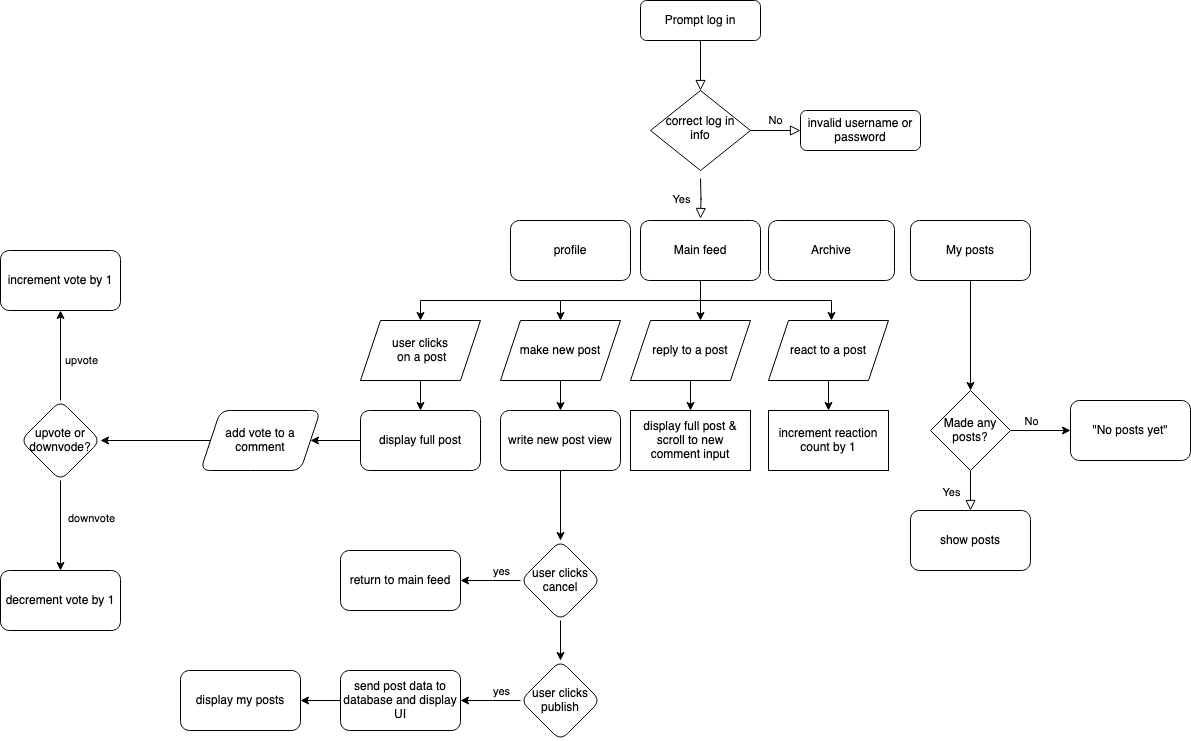

The diagram above was exported from draw.io. Its source (the exported page's mxGraphModel, read from the mxfile embedded in the PNG):
<mxGraphModel dx="1663" dy="439" grid="1" gridSize="10" guides="1" tooltips="1" connect="1" arrows="1" fold="1" page="1" pageScale="1" pageWidth="827" pageHeight="1169" math="0" shadow="0">
  <root>
    <mxCell id="WIyWlLk6GJQsqaUBKTNV-0" />
    <mxCell id="WIyWlLk6GJQsqaUBKTNV-1" parent="WIyWlLk6GJQsqaUBKTNV-0" />
    <mxCell id="WIyWlLk6GJQsqaUBKTNV-2" value="" style="rounded=0;html=1;jettySize=auto;orthogonalLoop=1;fontSize=11;endArrow=block;endFill=0;endSize=8;strokeWidth=1;shadow=0;labelBackgroundColor=none;edgeStyle=orthogonalEdgeStyle;" parent="WIyWlLk6GJQsqaUBKTNV-1" source="WIyWlLk6GJQsqaUBKTNV-3" target="WIyWlLk6GJQsqaUBKTNV-6" edge="1">
      <mxGeometry relative="1" as="geometry" />
    </mxCell>
    <mxCell id="WIyWlLk6GJQsqaUBKTNV-3" value="Prompt log in" style="rounded=1;whiteSpace=wrap;html=1;fontSize=12;glass=0;strokeWidth=1;shadow=0;" parent="WIyWlLk6GJQsqaUBKTNV-1" vertex="1">
      <mxGeometry x="160" y="80" width="120" height="40" as="geometry" />
    </mxCell>
    <mxCell id="WIyWlLk6GJQsqaUBKTNV-4" value="Yes" style="rounded=0;html=1;jettySize=auto;orthogonalLoop=1;fontSize=11;endArrow=block;endFill=0;endSize=8;strokeWidth=1;shadow=0;labelBackgroundColor=none;edgeStyle=orthogonalEdgeStyle;" parent="WIyWlLk6GJQsqaUBKTNV-1" edge="1">
      <mxGeometry y="20" relative="1" as="geometry">
        <mxPoint as="offset" />
        <mxPoint x="220" y="258" as="sourcePoint" />
        <mxPoint x="220" y="298" as="targetPoint" />
      </mxGeometry>
    </mxCell>
    <mxCell id="WIyWlLk6GJQsqaUBKTNV-5" value="No" style="edgeStyle=orthogonalEdgeStyle;rounded=0;html=1;jettySize=auto;orthogonalLoop=1;fontSize=11;endArrow=block;endFill=0;endSize=8;strokeWidth=1;shadow=0;labelBackgroundColor=none;" parent="WIyWlLk6GJQsqaUBKTNV-1" source="WIyWlLk6GJQsqaUBKTNV-6" target="WIyWlLk6GJQsqaUBKTNV-7" edge="1">
      <mxGeometry y="10" relative="1" as="geometry">
        <mxPoint as="offset" />
      </mxGeometry>
    </mxCell>
    <mxCell id="WIyWlLk6GJQsqaUBKTNV-6" value="correct log in info" style="rhombus;whiteSpace=wrap;html=1;shadow=0;fontFamily=Helvetica;fontSize=12;align=center;strokeWidth=1;spacing=6;spacingTop=-4;" parent="WIyWlLk6GJQsqaUBKTNV-1" vertex="1">
      <mxGeometry x="170" y="170" width="100" height="80" as="geometry" />
    </mxCell>
    <mxCell id="WIyWlLk6GJQsqaUBKTNV-7" value="invalid username or password" style="rounded=1;whiteSpace=wrap;html=1;fontSize=12;glass=0;strokeWidth=1;shadow=0;" parent="WIyWlLk6GJQsqaUBKTNV-1" vertex="1">
      <mxGeometry x="320" y="190" width="120" height="40" as="geometry" />
    </mxCell>
    <mxCell id="SFQjcNFxGFkRqX4_isKK-19" value="" style="edgeStyle=orthogonalEdgeStyle;rounded=0;orthogonalLoop=1;jettySize=auto;html=1;" edge="1" parent="WIyWlLk6GJQsqaUBKTNV-1" source="SFQjcNFxGFkRqX4_isKK-1">
      <mxGeometry relative="1" as="geometry">
        <mxPoint x="80" y="400" as="targetPoint" />
        <Array as="points">
          <mxPoint x="220" y="380" />
          <mxPoint x="80" y="380" />
        </Array>
      </mxGeometry>
    </mxCell>
    <mxCell id="SFQjcNFxGFkRqX4_isKK-21" value="" style="edgeStyle=orthogonalEdgeStyle;rounded=0;orthogonalLoop=1;jettySize=auto;html=1;" edge="1" parent="WIyWlLk6GJQsqaUBKTNV-1" source="SFQjcNFxGFkRqX4_isKK-1">
      <mxGeometry relative="1" as="geometry">
        <mxPoint x="220" y="400" as="targetPoint" />
      </mxGeometry>
    </mxCell>
    <mxCell id="SFQjcNFxGFkRqX4_isKK-23" style="edgeStyle=orthogonalEdgeStyle;rounded=0;orthogonalLoop=1;jettySize=auto;html=1;" edge="1" parent="WIyWlLk6GJQsqaUBKTNV-1" source="SFQjcNFxGFkRqX4_isKK-1">
      <mxGeometry relative="1" as="geometry">
        <mxPoint x="351" y="400" as="targetPoint" />
        <Array as="points">
          <mxPoint x="220" y="380" />
          <mxPoint x="351" y="380" />
        </Array>
      </mxGeometry>
    </mxCell>
    <mxCell id="SFQjcNFxGFkRqX4_isKK-25" style="edgeStyle=orthogonalEdgeStyle;rounded=0;orthogonalLoop=1;jettySize=auto;html=1;entryX=0.5;entryY=0;entryDx=0;entryDy=0;" edge="1" parent="WIyWlLk6GJQsqaUBKTNV-1" source="SFQjcNFxGFkRqX4_isKK-1" target="SFQjcNFxGFkRqX4_isKK-24">
      <mxGeometry relative="1" as="geometry">
        <Array as="points">
          <mxPoint x="220" y="380" />
          <mxPoint x="-60" y="380" />
        </Array>
      </mxGeometry>
    </mxCell>
    <mxCell id="SFQjcNFxGFkRqX4_isKK-1" value="Main feed" style="rounded=1;whiteSpace=wrap;html=1;" vertex="1" parent="WIyWlLk6GJQsqaUBKTNV-1">
      <mxGeometry x="160" y="300" width="120" height="60" as="geometry" />
    </mxCell>
    <mxCell id="SFQjcNFxGFkRqX4_isKK-2" value="Archive" style="rounded=1;whiteSpace=wrap;html=1;" vertex="1" parent="WIyWlLk6GJQsqaUBKTNV-1">
      <mxGeometry x="288" y="300" width="126" height="60" as="geometry" />
    </mxCell>
    <mxCell id="SFQjcNFxGFkRqX4_isKK-7" value="" style="edgeStyle=orthogonalEdgeStyle;rounded=0;orthogonalLoop=1;jettySize=auto;html=1;" edge="1" parent="WIyWlLk6GJQsqaUBKTNV-1" source="SFQjcNFxGFkRqX4_isKK-3" target="SFQjcNFxGFkRqX4_isKK-5">
      <mxGeometry relative="1" as="geometry" />
    </mxCell>
    <mxCell id="SFQjcNFxGFkRqX4_isKK-3" value="My posts" style="rounded=1;whiteSpace=wrap;html=1;" vertex="1" parent="WIyWlLk6GJQsqaUBKTNV-1">
      <mxGeometry x="430" y="300" width="120" height="60" as="geometry" />
    </mxCell>
    <mxCell id="SFQjcNFxGFkRqX4_isKK-4" value="profile" style="rounded=1;whiteSpace=wrap;html=1;" vertex="1" parent="WIyWlLk6GJQsqaUBKTNV-1">
      <mxGeometry x="30" y="300" width="120" height="60" as="geometry" />
    </mxCell>
    <mxCell id="SFQjcNFxGFkRqX4_isKK-9" value="" style="edgeStyle=orthogonalEdgeStyle;rounded=0;orthogonalLoop=1;jettySize=auto;html=1;labelBackgroundColor=none;endArrow=block;endFill=0;endSize=8;strokeWidth=1;shadow=0;" edge="1" parent="WIyWlLk6GJQsqaUBKTNV-1" source="SFQjcNFxGFkRqX4_isKK-5" target="SFQjcNFxGFkRqX4_isKK-8">
      <mxGeometry relative="1" as="geometry" />
    </mxCell>
    <mxCell id="SFQjcNFxGFkRqX4_isKK-11" value="&lt;div&gt;Yes&lt;/div&gt;" style="edgeLabel;html=1;align=center;verticalAlign=middle;resizable=0;points=[];" vertex="1" connectable="0" parent="SFQjcNFxGFkRqX4_isKK-9">
      <mxGeometry x="0.05" relative="1" as="geometry">
        <mxPoint x="-20" as="offset" />
      </mxGeometry>
    </mxCell>
    <mxCell id="SFQjcNFxGFkRqX4_isKK-13" value="" style="edgeStyle=orthogonalEdgeStyle;rounded=0;orthogonalLoop=1;jettySize=auto;html=1;" edge="1" parent="WIyWlLk6GJQsqaUBKTNV-1" source="SFQjcNFxGFkRqX4_isKK-5" target="SFQjcNFxGFkRqX4_isKK-12">
      <mxGeometry relative="1" as="geometry" />
    </mxCell>
    <mxCell id="SFQjcNFxGFkRqX4_isKK-14" value="No" style="edgeLabel;html=1;align=center;verticalAlign=middle;resizable=0;points=[];" vertex="1" connectable="0" parent="SFQjcNFxGFkRqX4_isKK-13">
      <mxGeometry x="-0.5" y="1" relative="1" as="geometry">
        <mxPoint x="5" y="-9" as="offset" />
      </mxGeometry>
    </mxCell>
    <mxCell id="SFQjcNFxGFkRqX4_isKK-5" value="Made any posts?" style="rhombus;whiteSpace=wrap;html=1;" vertex="1" parent="WIyWlLk6GJQsqaUBKTNV-1">
      <mxGeometry x="450" y="470" width="80" height="80" as="geometry" />
    </mxCell>
    <mxCell id="SFQjcNFxGFkRqX4_isKK-8" value="show posts" style="rounded=1;whiteSpace=wrap;html=1;" vertex="1" parent="WIyWlLk6GJQsqaUBKTNV-1">
      <mxGeometry x="430" y="590" width="120" height="60" as="geometry" />
    </mxCell>
    <mxCell id="SFQjcNFxGFkRqX4_isKK-12" value="&quot;No posts yet&quot;" style="rounded=1;whiteSpace=wrap;html=1;" vertex="1" parent="WIyWlLk6GJQsqaUBKTNV-1">
      <mxGeometry x="590" y="480" width="120" height="60" as="geometry" />
    </mxCell>
    <mxCell id="SFQjcNFxGFkRqX4_isKK-27" value="" style="edgeStyle=orthogonalEdgeStyle;rounded=0;orthogonalLoop=1;jettySize=auto;html=1;" edge="1" parent="WIyWlLk6GJQsqaUBKTNV-1" source="SFQjcNFxGFkRqX4_isKK-24" target="SFQjcNFxGFkRqX4_isKK-26">
      <mxGeometry relative="1" as="geometry" />
    </mxCell>
    <mxCell id="SFQjcNFxGFkRqX4_isKK-24" value="&lt;div align=&quot;center&quot;&gt;user clicks&lt;/div&gt;&lt;div align=&quot;center&quot;&gt;&amp;nbsp;on a post&lt;/div&gt;" style="shape=parallelogram;perimeter=parallelogramPerimeter;whiteSpace=wrap;html=1;fixedSize=1;align=center;" vertex="1" parent="WIyWlLk6GJQsqaUBKTNV-1">
      <mxGeometry x="-120" y="400" width="120" height="60" as="geometry" />
    </mxCell>
    <mxCell id="SFQjcNFxGFkRqX4_isKK-54" value="" style="edgeStyle=orthogonalEdgeStyle;rounded=0;orthogonalLoop=1;jettySize=auto;html=1;" edge="1" parent="WIyWlLk6GJQsqaUBKTNV-1" source="SFQjcNFxGFkRqX4_isKK-26" target="SFQjcNFxGFkRqX4_isKK-53">
      <mxGeometry relative="1" as="geometry" />
    </mxCell>
    <mxCell id="SFQjcNFxGFkRqX4_isKK-26" value="display full post" style="rounded=1;whiteSpace=wrap;html=1;" vertex="1" parent="WIyWlLk6GJQsqaUBKTNV-1">
      <mxGeometry x="-120" y="490" width="120" height="60" as="geometry" />
    </mxCell>
    <mxCell id="SFQjcNFxGFkRqX4_isKK-30" value="" style="edgeStyle=orthogonalEdgeStyle;rounded=0;orthogonalLoop=1;jettySize=auto;html=1;" edge="1" parent="WIyWlLk6GJQsqaUBKTNV-1" source="SFQjcNFxGFkRqX4_isKK-28" target="SFQjcNFxGFkRqX4_isKK-29">
      <mxGeometry relative="1" as="geometry" />
    </mxCell>
    <mxCell id="SFQjcNFxGFkRqX4_isKK-28" value="make new post" style="shape=parallelogram;perimeter=parallelogramPerimeter;whiteSpace=wrap;html=1;fixedSize=1;align=center;" vertex="1" parent="WIyWlLk6GJQsqaUBKTNV-1">
      <mxGeometry x="20" y="400" width="120" height="60" as="geometry" />
    </mxCell>
    <mxCell id="SFQjcNFxGFkRqX4_isKK-32" value="" style="edgeStyle=orthogonalEdgeStyle;rounded=0;orthogonalLoop=1;jettySize=auto;html=1;" edge="1" parent="WIyWlLk6GJQsqaUBKTNV-1" source="SFQjcNFxGFkRqX4_isKK-29" target="SFQjcNFxGFkRqX4_isKK-31">
      <mxGeometry relative="1" as="geometry" />
    </mxCell>
    <mxCell id="SFQjcNFxGFkRqX4_isKK-29" value="write new post view" style="rounded=1;whiteSpace=wrap;html=1;" vertex="1" parent="WIyWlLk6GJQsqaUBKTNV-1">
      <mxGeometry x="20" y="490" width="120" height="60" as="geometry" />
    </mxCell>
    <mxCell id="SFQjcNFxGFkRqX4_isKK-34" value="" style="edgeStyle=orthogonalEdgeStyle;rounded=0;orthogonalLoop=1;jettySize=auto;html=1;" edge="1" parent="WIyWlLk6GJQsqaUBKTNV-1" source="SFQjcNFxGFkRqX4_isKK-31" target="SFQjcNFxGFkRqX4_isKK-33">
      <mxGeometry relative="1" as="geometry" />
    </mxCell>
    <mxCell id="SFQjcNFxGFkRqX4_isKK-35" value="yes" style="edgeLabel;html=1;align=center;verticalAlign=middle;resizable=0;points=[];" vertex="1" connectable="0" parent="SFQjcNFxGFkRqX4_isKK-34">
      <mxGeometry x="-0.3667" y="4" relative="1" as="geometry">
        <mxPoint x="-1" y="-14" as="offset" />
      </mxGeometry>
    </mxCell>
    <mxCell id="SFQjcNFxGFkRqX4_isKK-39" value="" style="edgeStyle=orthogonalEdgeStyle;rounded=0;orthogonalLoop=1;jettySize=auto;html=1;" edge="1" parent="WIyWlLk6GJQsqaUBKTNV-1" source="SFQjcNFxGFkRqX4_isKK-31" target="SFQjcNFxGFkRqX4_isKK-38">
      <mxGeometry relative="1" as="geometry" />
    </mxCell>
    <mxCell id="SFQjcNFxGFkRqX4_isKK-31" value="user clicks cancel" style="rhombus;whiteSpace=wrap;html=1;rounded=1;" vertex="1" parent="WIyWlLk6GJQsqaUBKTNV-1">
      <mxGeometry x="40" y="620" width="80" height="80" as="geometry" />
    </mxCell>
    <mxCell id="SFQjcNFxGFkRqX4_isKK-33" value="return to main feed" style="whiteSpace=wrap;html=1;rounded=1;" vertex="1" parent="WIyWlLk6GJQsqaUBKTNV-1">
      <mxGeometry x="-140" y="630" width="120" height="60" as="geometry" />
    </mxCell>
    <mxCell id="SFQjcNFxGFkRqX4_isKK-41" value="" style="edgeStyle=orthogonalEdgeStyle;rounded=0;orthogonalLoop=1;jettySize=auto;html=1;" edge="1" parent="WIyWlLk6GJQsqaUBKTNV-1" source="SFQjcNFxGFkRqX4_isKK-38" target="SFQjcNFxGFkRqX4_isKK-40">
      <mxGeometry relative="1" as="geometry" />
    </mxCell>
    <mxCell id="SFQjcNFxGFkRqX4_isKK-42" value="yes" style="edgeLabel;html=1;align=center;verticalAlign=middle;resizable=0;points=[];" vertex="1" connectable="0" parent="SFQjcNFxGFkRqX4_isKK-41">
      <mxGeometry x="0.2667" relative="1" as="geometry">
        <mxPoint x="18" y="-10" as="offset" />
      </mxGeometry>
    </mxCell>
    <mxCell id="SFQjcNFxGFkRqX4_isKK-38" value="user clicks publish" style="rhombus;whiteSpace=wrap;html=1;rounded=1;" vertex="1" parent="WIyWlLk6GJQsqaUBKTNV-1">
      <mxGeometry x="40" y="740" width="80" height="80" as="geometry" />
    </mxCell>
    <mxCell id="SFQjcNFxGFkRqX4_isKK-44" value="" style="edgeStyle=orthogonalEdgeStyle;rounded=0;orthogonalLoop=1;jettySize=auto;html=1;" edge="1" parent="WIyWlLk6GJQsqaUBKTNV-1" source="SFQjcNFxGFkRqX4_isKK-40" target="SFQjcNFxGFkRqX4_isKK-43">
      <mxGeometry relative="1" as="geometry" />
    </mxCell>
    <mxCell id="SFQjcNFxGFkRqX4_isKK-40" value="send post data to database and display UI" style="whiteSpace=wrap;html=1;rounded=1;" vertex="1" parent="WIyWlLk6GJQsqaUBKTNV-1">
      <mxGeometry x="-140" y="750" width="120" height="60" as="geometry" />
    </mxCell>
    <mxCell id="SFQjcNFxGFkRqX4_isKK-43" value="display my posts" style="whiteSpace=wrap;html=1;rounded=1;" vertex="1" parent="WIyWlLk6GJQsqaUBKTNV-1">
      <mxGeometry x="-300" y="750" width="120" height="60" as="geometry" />
    </mxCell>
    <mxCell id="SFQjcNFxGFkRqX4_isKK-47" value="" style="edgeStyle=orthogonalEdgeStyle;rounded=0;orthogonalLoop=1;jettySize=auto;html=1;" edge="1" parent="WIyWlLk6GJQsqaUBKTNV-1" source="SFQjcNFxGFkRqX4_isKK-45" target="SFQjcNFxGFkRqX4_isKK-46">
      <mxGeometry relative="1" as="geometry" />
    </mxCell>
    <mxCell id="SFQjcNFxGFkRqX4_isKK-45" value="reply to a post" style="shape=parallelogram;perimeter=parallelogramPerimeter;whiteSpace=wrap;html=1;fixedSize=1;align=center;" vertex="1" parent="WIyWlLk6GJQsqaUBKTNV-1">
      <mxGeometry x="150" y="400" width="120" height="60" as="geometry" />
    </mxCell>
    <mxCell id="SFQjcNFxGFkRqX4_isKK-46" value="display full post &amp;amp; scroll to new comment input" style="whiteSpace=wrap;html=1;" vertex="1" parent="WIyWlLk6GJQsqaUBKTNV-1">
      <mxGeometry x="150" y="490" width="120" height="60" as="geometry" />
    </mxCell>
    <mxCell id="SFQjcNFxGFkRqX4_isKK-52" value="" style="edgeStyle=orthogonalEdgeStyle;rounded=0;orthogonalLoop=1;jettySize=auto;html=1;" edge="1" parent="WIyWlLk6GJQsqaUBKTNV-1" source="SFQjcNFxGFkRqX4_isKK-48" target="SFQjcNFxGFkRqX4_isKK-51">
      <mxGeometry relative="1" as="geometry" />
    </mxCell>
    <mxCell id="SFQjcNFxGFkRqX4_isKK-48" value="react to a post" style="shape=parallelogram;perimeter=parallelogramPerimeter;whiteSpace=wrap;html=1;fixedSize=1;align=center;" vertex="1" parent="WIyWlLk6GJQsqaUBKTNV-1">
      <mxGeometry x="288" y="400" width="120" height="60" as="geometry" />
    </mxCell>
    <mxCell id="SFQjcNFxGFkRqX4_isKK-51" value="increment reaction count by 1" style="whiteSpace=wrap;html=1;" vertex="1" parent="WIyWlLk6GJQsqaUBKTNV-1">
      <mxGeometry x="288" y="490" width="120" height="60" as="geometry" />
    </mxCell>
    <mxCell id="SFQjcNFxGFkRqX4_isKK-56" value="" style="edgeStyle=orthogonalEdgeStyle;rounded=0;orthogonalLoop=1;jettySize=auto;html=1;" edge="1" parent="WIyWlLk6GJQsqaUBKTNV-1" source="SFQjcNFxGFkRqX4_isKK-53" target="SFQjcNFxGFkRqX4_isKK-55">
      <mxGeometry relative="1" as="geometry" />
    </mxCell>
    <mxCell id="SFQjcNFxGFkRqX4_isKK-53" value="add vote to a comment" style="shape=parallelogram;perimeter=parallelogramPerimeter;whiteSpace=wrap;html=1;fixedSize=1;rounded=1;" vertex="1" parent="WIyWlLk6GJQsqaUBKTNV-1">
      <mxGeometry x="-280" y="490" width="120" height="60" as="geometry" />
    </mxCell>
    <mxCell id="SFQjcNFxGFkRqX4_isKK-58" value="" style="edgeStyle=orthogonalEdgeStyle;rounded=0;orthogonalLoop=1;jettySize=auto;html=1;" edge="1" parent="WIyWlLk6GJQsqaUBKTNV-1" source="SFQjcNFxGFkRqX4_isKK-55" target="SFQjcNFxGFkRqX4_isKK-57">
      <mxGeometry relative="1" as="geometry" />
    </mxCell>
    <mxCell id="SFQjcNFxGFkRqX4_isKK-59" value="upvote" style="edgeLabel;html=1;align=center;verticalAlign=middle;resizable=0;points=[];" vertex="1" connectable="0" parent="SFQjcNFxGFkRqX4_isKK-58">
      <mxGeometry x="-0.2065" y="-3" relative="1" as="geometry">
        <mxPoint x="17" y="-5" as="offset" />
      </mxGeometry>
    </mxCell>
    <mxCell id="SFQjcNFxGFkRqX4_isKK-61" value="" style="edgeStyle=orthogonalEdgeStyle;rounded=0;orthogonalLoop=1;jettySize=auto;html=1;" edge="1" parent="WIyWlLk6GJQsqaUBKTNV-1" source="SFQjcNFxGFkRqX4_isKK-55" target="SFQjcNFxGFkRqX4_isKK-60">
      <mxGeometry relative="1" as="geometry" />
    </mxCell>
    <mxCell id="SFQjcNFxGFkRqX4_isKK-62" value="downvote" style="edgeLabel;html=1;align=center;verticalAlign=middle;resizable=0;points=[];" vertex="1" connectable="0" parent="SFQjcNFxGFkRqX4_isKK-61">
      <mxGeometry x="-0.1725" y="-2" relative="1" as="geometry">
        <mxPoint x="32" as="offset" />
      </mxGeometry>
    </mxCell>
    <mxCell id="SFQjcNFxGFkRqX4_isKK-55" value="upvote or downvode?" style="rhombus;whiteSpace=wrap;html=1;rounded=1;" vertex="1" parent="WIyWlLk6GJQsqaUBKTNV-1">
      <mxGeometry x="-460" y="480" width="80" height="80" as="geometry" />
    </mxCell>
    <mxCell id="SFQjcNFxGFkRqX4_isKK-57" value="increment vote by 1" style="whiteSpace=wrap;html=1;rounded=1;" vertex="1" parent="WIyWlLk6GJQsqaUBKTNV-1">
      <mxGeometry x="-480" y="330" width="120" height="60" as="geometry" />
    </mxCell>
    <mxCell id="SFQjcNFxGFkRqX4_isKK-60" value="decrement vote by 1" style="whiteSpace=wrap;html=1;rounded=1;" vertex="1" parent="WIyWlLk6GJQsqaUBKTNV-1">
      <mxGeometry x="-480" y="650" width="120" height="60" as="geometry" />
    </mxCell>
  </root>
</mxGraphModel>